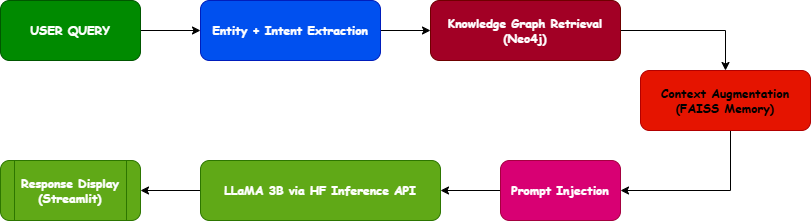

The diagram above was exported from draw.io. Its source (the exported page's mxGraphModel, read from the mxfile embedded in the PNG):
<mxGraphModel dx="946" dy="473" grid="1" gridSize="10" guides="1" tooltips="1" connect="1" arrows="1" fold="1" page="1" pageScale="1" pageWidth="850" pageHeight="1100" math="0" shadow="0">
  <root>
    <mxCell id="0" />
    <mxCell id="1" parent="0" />
    <mxCell id="dbCFrwP9wQHkjdQvqRLZ-9" value="" style="edgeStyle=orthogonalEdgeStyle;rounded=0;orthogonalLoop=1;jettySize=auto;html=1;" edge="1" parent="1" source="dbCFrwP9wQHkjdQvqRLZ-1" target="dbCFrwP9wQHkjdQvqRLZ-3">
      <mxGeometry relative="1" as="geometry" />
    </mxCell>
    <mxCell id="dbCFrwP9wQHkjdQvqRLZ-1" value="USER QUERY" style="rounded=1;whiteSpace=wrap;html=1;labelBackgroundColor=none;labelBorderColor=none;fontFamily=Comic Sans MS;fontStyle=1;fontColor=#ffffff;fillColor=#008a00;strokeColor=#005700;" vertex="1" parent="1">
      <mxGeometry x="20" y="190" width="140" height="60" as="geometry" />
    </mxCell>
    <mxCell id="dbCFrwP9wQHkjdQvqRLZ-8" value="" style="edgeStyle=orthogonalEdgeStyle;rounded=0;orthogonalLoop=1;jettySize=auto;html=1;" edge="1" parent="1" source="dbCFrwP9wQHkjdQvqRLZ-3" target="dbCFrwP9wQHkjdQvqRLZ-7">
      <mxGeometry relative="1" as="geometry" />
    </mxCell>
    <mxCell id="dbCFrwP9wQHkjdQvqRLZ-3" value="Entity + Intent Extraction" style="rounded=1;whiteSpace=wrap;html=1;align=center;fillColor=#0050ef;strokeColor=#001DBC;fontStyle=1;fontFamily=Comic Sans MS;fontColor=#ffffff;" vertex="1" parent="1">
      <mxGeometry x="220" y="190" width="180" height="60" as="geometry" />
    </mxCell>
    <mxCell id="dbCFrwP9wQHkjdQvqRLZ-11" value="" style="edgeStyle=orthogonalEdgeStyle;rounded=0;orthogonalLoop=1;jettySize=auto;html=1;" edge="1" parent="1" source="dbCFrwP9wQHkjdQvqRLZ-7" target="dbCFrwP9wQHkjdQvqRLZ-10">
      <mxGeometry relative="1" as="geometry" />
    </mxCell>
    <mxCell id="dbCFrwP9wQHkjdQvqRLZ-7" value="Knowledge Graph Retrieval (Neo4j)" style="whiteSpace=wrap;html=1;rounded=1;fontColor=#ffffff;fillColor=#a20025;strokeColor=#6F0000;fontStyle=1;fontFamily=Comic Sans MS;" vertex="1" parent="1">
      <mxGeometry x="450" y="190" width="190" height="60" as="geometry" />
    </mxCell>
    <mxCell id="dbCFrwP9wQHkjdQvqRLZ-13" value="" style="edgeStyle=orthogonalEdgeStyle;rounded=0;orthogonalLoop=1;jettySize=auto;html=1;" edge="1" parent="1" source="dbCFrwP9wQHkjdQvqRLZ-10" target="dbCFrwP9wQHkjdQvqRLZ-12">
      <mxGeometry relative="1" as="geometry">
        <Array as="points">
          <mxPoint x="750" y="380" />
        </Array>
      </mxGeometry>
    </mxCell>
    <mxCell id="dbCFrwP9wQHkjdQvqRLZ-10" value="Context Augmentation (FAISS Memory)" style="whiteSpace=wrap;html=1;fontFamily=Comic Sans MS;fillColor=#e51400;strokeColor=#B20000;fontColor=light-dark(#000000,#000000);rounded=1;fontStyle=1;glass=0;shadow=0;gradientColor=none;" vertex="1" parent="1">
      <mxGeometry x="660" y="260" width="170" height="60" as="geometry" />
    </mxCell>
    <mxCell id="dbCFrwP9wQHkjdQvqRLZ-15" value="" style="edgeStyle=orthogonalEdgeStyle;rounded=0;orthogonalLoop=1;jettySize=auto;html=1;" edge="1" parent="1" source="dbCFrwP9wQHkjdQvqRLZ-12" target="dbCFrwP9wQHkjdQvqRLZ-14">
      <mxGeometry relative="1" as="geometry" />
    </mxCell>
    <mxCell id="dbCFrwP9wQHkjdQvqRLZ-12" value="Prompt Injection" style="whiteSpace=wrap;html=1;fontFamily=Comic Sans MS;fillColor=#d80073;strokeColor=#A50040;fontColor=#ffffff;rounded=1;fontStyle=1;glass=0;shadow=0;" vertex="1" parent="1">
      <mxGeometry x="520" y="350" width="120" height="60" as="geometry" />
    </mxCell>
    <mxCell id="dbCFrwP9wQHkjdQvqRLZ-17" value="" style="edgeStyle=orthogonalEdgeStyle;rounded=0;orthogonalLoop=1;jettySize=auto;html=1;" edge="1" parent="1" source="dbCFrwP9wQHkjdQvqRLZ-14" target="dbCFrwP9wQHkjdQvqRLZ-16">
      <mxGeometry relative="1" as="geometry" />
    </mxCell>
    <mxCell id="dbCFrwP9wQHkjdQvqRLZ-14" value="LLaMA 3B via HF Inference API" style="whiteSpace=wrap;html=1;fontFamily=Comic Sans MS;fillColor=light-dark(#60A917,#8A075A);strokeColor=light-dark(#2D7600,#8A075A);fontColor=#ffffff;rounded=1;fontStyle=1;glass=0;shadow=0;" vertex="1" parent="1">
      <mxGeometry x="220" y="350" width="240" height="60" as="geometry" />
    </mxCell>
    <mxCell id="dbCFrwP9wQHkjdQvqRLZ-16" value="Response Display (Streamlit)" style="shape=process;whiteSpace=wrap;html=1;backgroundOutline=1;fontFamily=Comic Sans MS;fillColor=light-dark(#60A917,#A3E333);strokeColor=#2D7600;fontColor=#ffffff;rounded=1;fontStyle=1;glass=0;shadow=0;gradientColor=none;labelBorderColor=none;textShadow=0;" vertex="1" parent="1">
      <mxGeometry x="20" y="350" width="140" height="60" as="geometry" />
    </mxCell>
  </root>
</mxGraphModel>